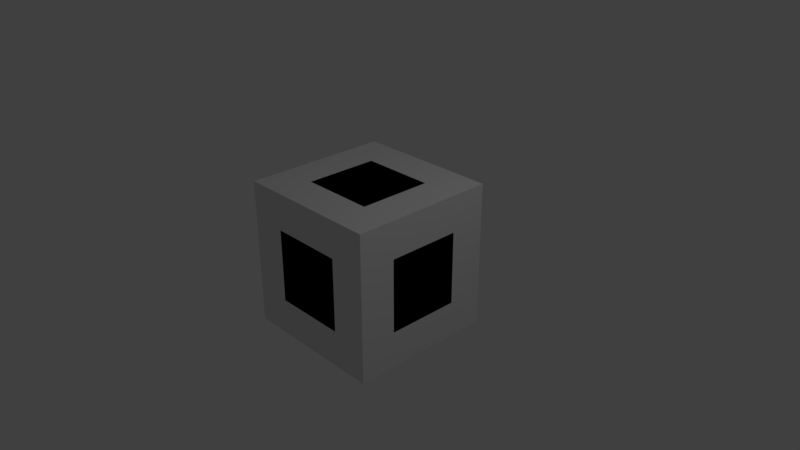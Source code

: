 # Source: Stone_Block.blend  (saved by Blender 2.79.0; exported with 4.5.12 LTS)
import bpy
from mathutils import Matrix  # noqa: F401  (used for matrix-valued properties, if any)

bpy.ops.wm.read_factory_settings(use_empty=True)
scene = bpy.context.scene
scene.name = 'Scene'

# ---- collections
col_collection_1 = bpy.data.collections.new('Collection 1'); scene.collection.children.link(col_collection_1)

# ---- materials (node trees are filled in below, after node groups)
mat_grey = bpy.data.materials.new('Grey')
mat_grey.alpha_threshold = 0.0
mat_grey.use_transparent_shadow = False
mat_grey.roughness = 0.5
mat_grey.line_color = (0.0, 0.0, 0.0, 1.0)
mat_black = bpy.data.materials.new('Black')
mat_black.alpha_threshold = 0.0
mat_black.use_transparent_shadow = False
mat_black.diffuse_color = (0.0, 0.0, 0.0, 1.0)
mat_black.roughness = 0.5

# ---- material node trees

# ---- world
world_world = bpy.data.worlds.new('World'); scene.world = world_world
world_world.color = (0.05088, 0.05088, 0.05088)
world_world.use_sun_shadow = False
world_world.sun_shadow_jitter_overblur = 0.0
world_world.cycles.sampling_method = 'MANUAL'

# ---- cameras
cam_camera = bpy.data.cameras.new('Camera')
cam_camera.clip_end = 100.0
cam_camera.lens = 35.0
cam_camera.sensor_width = 32.0
cam_camera.sensor_height = 18.0
cam_camera.ortho_scale = 7.314
cam_camera.dof.focus_distance = 0.0
cam_camera.dof.aperture_fstop = 128.0

# ---- lights
light_lamp = bpy.data.lights.new('Lamp', 'POINT')
light_lamp.transmission_factor = 0.0
light_lamp.cutoff_distance = 30.0
light_lamp.energy = 100.0
light_lamp.shadow_buffer_clip_start = 1.001
light_lamp.shadow_soft_size = 0.1
light_lamp.shadow_maximum_resolution = 0.006
light_lamp.use_absolute_resolution = True

# ---- meshes
me_cube_001 = bpy.data.meshes.new('Cube.001')
me_cube_001.from_pydata([(1.0, 1.0, 1.0), (1.0, 1.0, -1.0), (1.0, -1.0, 1.0), (1.0, -1.0, -1.0), (-1.0, 1.0, 1.0), (-1.0, 1.0, -1.0), (-1.0, -1.0, 1.0), (-1.0, -1.0, -1.0), (-0.5, 1.0, -0.5), (-0.5, 1.0, 0.5), (0.5, 1.0, 0.5), (0.5, 1.0, -0.5), (-0.5, 0.5, -1.0), (0.5, 0.5, -1.0), (0.5, -0.5, -1.0), (-0.5, -0.5, -1.0), (1.0, 0.5, -0.5), (1.0, 0.5, 0.5), (1.0, -0.5, 0.5), (1.0, -0.5, -0.5), (0.5, 0.5, 1.0), (-0.5, 0.5, 1.0), (-0.5, -0.5, 1.0), (0.5, -0.5, 1.0), (0.5, -1.0, -0.5), (0.5, -1.0, 0.5), (-0.5, -1.0, 0.5), (-0.5, -1.0, -0.5), (-1.0, -0.5, -0.5), (-1.0, -0.5, 0.5), (-1.0, 0.5, 0.5), (-1.0, 0.5, -0.5), (-0.9, 0.5, -0.5), (-0.9, 0.5, 0.5), (-0.9, -0.5, 0.5), (-0.9, -0.5, -0.5), (0.5, 0.5, 0.9), (-0.5, 0.5, 0.9), (-0.5, -0.5, 0.9), (0.5, -0.5, 0.9), (-0.5, 0.9, -0.5), (-0.5, 0.9, 0.5), (0.5, 0.9, 0.5), (0.5, 0.9, -0.5), (0.9, 0.5, -0.5), (0.9, 0.5, 0.5), (0.9, -0.5, 0.5), (0.9, -0.5, -0.5), (0.5, -0.9, -0.5), (0.5, -0.9, 0.5), (-0.5, -0.9, 0.5), (-0.5, -0.9, -0.5), (-0.5, 0.5, -0.9), (0.5, 0.5, -0.9), (0.5, -0.5, -0.9), (-0.5, -0.5, -0.9)], [], [(5, 4, 9, 8), (4, 0, 10, 9), (0, 1, 11, 10), (1, 5, 8, 11), (5, 1, 13, 12), (1, 3, 14, 13), (3, 7, 15, 14), (7, 5, 12, 15), (1, 0, 17, 16), (0, 2, 18, 17), (2, 3, 19, 18), (3, 1, 16, 19), (0, 4, 21, 20), (4, 6, 22, 21), (6, 2, 23, 22), (2, 0, 20, 23), (3, 2, 25, 24), (2, 6, 26, 25), (6, 7, 27, 26), (7, 3, 24, 27), (7, 6, 29, 28), (6, 4, 30, 29), (4, 5, 31, 30), (5, 7, 28, 31), (31, 28, 35, 32), (30, 31, 32, 33), (28, 29, 34, 35), (29, 30, 33, 34), (34, 33, 32, 35), (22, 23, 39, 38), (23, 20, 36, 39), (21, 22, 38, 37), (20, 21, 37, 36), (37, 38, 39, 36), (8, 9, 41, 40), (10, 11, 43, 42), (11, 8, 40, 43), (9, 10, 42, 41), (40, 41, 42, 43), (17, 18, 46, 45), (16, 17, 45, 44), (18, 19, 47, 46), (19, 16, 44, 47), (44, 45, 46, 47), (27, 24, 48, 51), (25, 26, 50, 49), (24, 25, 49, 48), (26, 27, 51, 50), (49, 50, 51, 48), (14, 15, 55, 54), (15, 12, 52, 55), (13, 14, 54, 53), (12, 13, 53, 52), (53, 54, 55, 52)])
me_cube_001.polygons.foreach_set('material_index', [0, 0, 0, 0, 0, 0, 0, 0, 0, 0, 0, 0, 0, 0, 0, 0, 0, 0, 0, 0, 0, 0, 0, 0, 1, 1, 1, 1, 1, 1, 1, 1, 1, 1, 1, 1, 1, 1, 1, 1, 1, 1, 1, 1, 1, 1, 1, 1, 1, 1, 1, 1, 1, 1])
me_cube_001.materials.append(mat_grey)
me_cube_001.materials.append(mat_black)
me_cube_001.use_remesh_preserve_volume = False
me_cube_001.use_remesh_preserve_attributes = False
me_cube_001.use_mirror_vertex_groups = False
me_cube_001.update()

# ---- objects
ob_stone_block = bpy.data.objects.new('Stone Block', me_cube_001)
ob_lamp = bpy.data.objects.new('Lamp', light_lamp)
ob_camera = bpy.data.objects.new('Camera', cam_camera)

# ---- transforms, parenting, visibility, modifiers, constraints
ob_stone_block.location = (0.0, 0.0, 0.0)
ob_stone_block.lineart.crease_threshold = 0.0
ob_lamp.location = (4.076, 1.005, 5.904)
ob_lamp.rotation_euler = (0.6503, 0.05522, 1.866)
ob_lamp.lock_rotations_4d = False
ob_lamp.empty_display_type = 'ARROWS'
ob_lamp.color = (0.0, 0.0, 0.0, 0.0)
ob_lamp.lineart.crease_threshold = 0.0
ob_camera.location = (7.481, -6.508, 5.344)
ob_camera.rotation_euler = (1.109, 0.0, 0.8149)
ob_camera.lock_rotations_4d = False
ob_camera.empty_display_type = 'ARROWS'
ob_camera.color = (0.0, 0.0, 0.0, 0.0)
ob_camera.display_type = 'WIRE'
ob_camera.lineart.crease_threshold = 0.0

# ---- collection membership
col_collection_1.objects.link(ob_stone_block)
col_collection_1.objects.link(ob_lamp)
col_collection_1.objects.link(ob_camera)

# ---- scene / render settings (as saved in the file)
scene.camera = ob_camera
scene.frame_start = 1; scene.frame_end = 250; scene.frame_set(1)
scene.render.engine = 'BLENDER_EEVEE_NEXT'
scene.render.resolution_percentage = 50
scene.render.dither_intensity = 0.0
scene.cycles.use_denoising = False
scene.cycles.samples = 128
scene.cycles.sampling_pattern = 'TABULATED_SOBOL'
scene.cycles.use_adaptive_sampling = False
scene.cycles.use_light_tree = False
scene.cycles.blur_glossy = 0.0
scene.cycles.sample_clamp_indirect = 0.0
scene.view_settings.view_transform = 'Standard'
bpy.context.view_layer.update()
